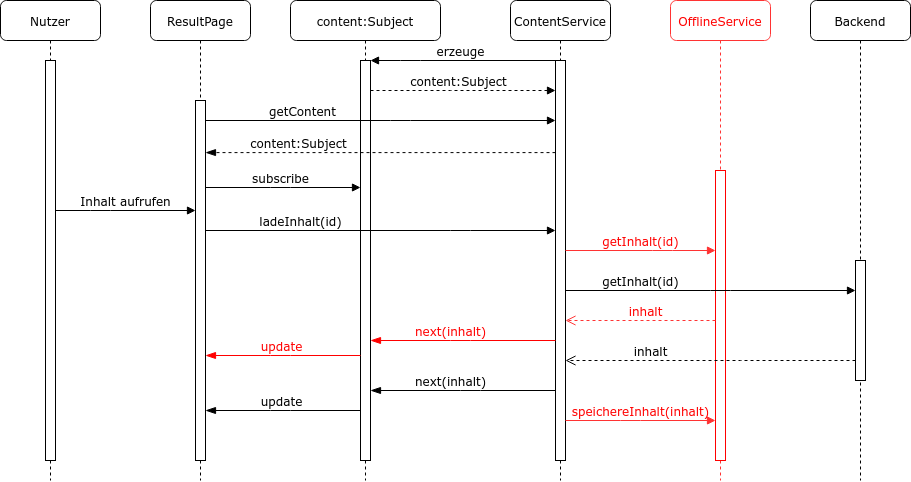

The diagram above was exported from draw.io. Its source (the exported page's mxGraphModel, read from the mxfile embedded in the PNG):
<mxGraphModel dx="1185" dy="638" grid="1" gridSize="10" guides="1" tooltips="1" connect="1" arrows="1" fold="1" page="1" pageScale="1" pageWidth="1100" pageHeight="850" background="#ffffff" math="0" shadow="0">
  <root>
    <mxCell id="0" />
    <mxCell id="1" parent="0" />
    <mxCell id="7baba1c4bc27f4b0-4" value="&lt;font color=&quot;#FF0000&quot;&gt;OfflineService&lt;/font&gt;" style="shape=umlLifeline;perimeter=lifelinePerimeter;whiteSpace=wrap;html=1;container=1;collapsible=0;recursiveResize=0;outlineConnect=0;rounded=1;shadow=0;comic=0;labelBackgroundColor=none;strokeWidth=1;fontFamily=Verdana;fontSize=12;align=center;strokeColor=#FF3333;" parent="1" vertex="1">
      <mxGeometry x="770" y="80" width="100" height="480" as="geometry" />
    </mxCell>
    <mxCell id="7baba1c4bc27f4b0-16" value="" style="html=1;points=[];perimeter=orthogonalPerimeter;rounded=0;shadow=0;comic=0;labelBackgroundColor=none;strokeWidth=1;fontFamily=Verdana;fontSize=12;align=center;strokeColor=#FF0000;" parent="7baba1c4bc27f4b0-4" vertex="1">
      <mxGeometry x="45" y="170" width="10" height="290" as="geometry" />
    </mxCell>
    <mxCell id="7baba1c4bc27f4b0-3" value="ContentService" style="shape=umlLifeline;perimeter=lifelinePerimeter;whiteSpace=wrap;html=1;container=1;collapsible=0;recursiveResize=0;outlineConnect=0;rounded=1;shadow=0;comic=0;labelBackgroundColor=none;strokeWidth=1;fontFamily=Verdana;fontSize=12;align=center;" parent="1" vertex="1">
      <mxGeometry x="610" y="80" width="100" height="480" as="geometry" />
    </mxCell>
    <mxCell id="7baba1c4bc27f4b0-13" value="" style="html=1;points=[];perimeter=orthogonalPerimeter;rounded=0;shadow=0;comic=0;labelBackgroundColor=none;strokeWidth=1;fontFamily=Verdana;fontSize=12;align=center;" parent="7baba1c4bc27f4b0-3" vertex="1">
      <mxGeometry x="45" y="60" width="10" height="400" as="geometry" />
    </mxCell>
    <mxCell id="clfGdowbfJ4DWbg2q3mD-18" value="content:Subject" style="shape=umlLifeline;perimeter=lifelinePerimeter;whiteSpace=wrap;html=1;container=1;collapsible=0;recursiveResize=0;outlineConnect=0;rounded=1;shadow=0;comic=0;labelBackgroundColor=none;strokeWidth=1;fontFamily=Verdana;fontSize=12;align=center;" parent="1" vertex="1">
      <mxGeometry x="390" y="80" width="150" height="480" as="geometry" />
    </mxCell>
    <mxCell id="clfGdowbfJ4DWbg2q3mD-20" value="" style="html=1;points=[];perimeter=orthogonalPerimeter;rounded=0;shadow=0;comic=0;labelBackgroundColor=none;strokeWidth=1;fontFamily=Verdana;fontSize=12;align=center;" parent="clfGdowbfJ4DWbg2q3mD-18" vertex="1">
      <mxGeometry x="70" y="60" width="10" height="400" as="geometry" />
    </mxCell>
    <mxCell id="7baba1c4bc27f4b0-2" value="ResultPage" style="shape=umlLifeline;perimeter=lifelinePerimeter;whiteSpace=wrap;html=1;container=1;collapsible=0;recursiveResize=0;outlineConnect=0;rounded=1;shadow=0;comic=0;labelBackgroundColor=none;strokeWidth=1;fontFamily=Verdana;fontSize=12;align=center;" parent="1" vertex="1">
      <mxGeometry x="250" y="80" width="100" height="480" as="geometry" />
    </mxCell>
    <mxCell id="7baba1c4bc27f4b0-10" value="" style="html=1;points=[];perimeter=orthogonalPerimeter;rounded=0;shadow=0;comic=0;labelBackgroundColor=none;strokeWidth=1;fontFamily=Verdana;fontSize=12;align=center;" parent="7baba1c4bc27f4b0-2" vertex="1">
      <mxGeometry x="45" y="100" width="10" height="360" as="geometry" />
    </mxCell>
    <mxCell id="7baba1c4bc27f4b0-5" value="Backend" style="shape=umlLifeline;perimeter=lifelinePerimeter;whiteSpace=wrap;html=1;container=1;collapsible=0;recursiveResize=0;outlineConnect=0;rounded=1;shadow=0;comic=0;labelBackgroundColor=none;strokeWidth=1;fontFamily=Verdana;fontSize=12;align=center;" parent="1" vertex="1">
      <mxGeometry x="910" y="80" width="100" height="480" as="geometry" />
    </mxCell>
    <mxCell id="7baba1c4bc27f4b0-19" value="" style="html=1;points=[];perimeter=orthogonalPerimeter;rounded=0;shadow=0;comic=0;labelBackgroundColor=none;strokeWidth=1;fontFamily=Verdana;fontSize=12;align=center;" parent="7baba1c4bc27f4b0-5" vertex="1">
      <mxGeometry x="45" y="260" width="10" height="120" as="geometry" />
    </mxCell>
    <mxCell id="7baba1c4bc27f4b0-8" value="Nutzer" style="shape=umlLifeline;perimeter=lifelinePerimeter;whiteSpace=wrap;html=1;container=1;collapsible=0;recursiveResize=0;outlineConnect=0;rounded=1;shadow=0;comic=0;labelBackgroundColor=none;strokeWidth=1;fontFamily=Verdana;fontSize=12;align=center;" parent="1" vertex="1">
      <mxGeometry x="100" y="80" width="100" height="480" as="geometry" />
    </mxCell>
    <mxCell id="7baba1c4bc27f4b0-9" value="" style="html=1;points=[];perimeter=orthogonalPerimeter;rounded=0;shadow=0;comic=0;labelBackgroundColor=none;strokeWidth=1;fontFamily=Verdana;fontSize=12;align=center;" parent="7baba1c4bc27f4b0-8" vertex="1">
      <mxGeometry x="45" y="60" width="10" height="400" as="geometry" />
    </mxCell>
    <mxCell id="7baba1c4bc27f4b0-14" value="&lt;div&gt;getContent&lt;/div&gt;" style="html=1;verticalAlign=bottom;endArrow=block;labelBackgroundColor=none;fontFamily=Verdana;fontSize=12;edgeStyle=elbowEdgeStyle;elbow=vertical;" parent="1" source="7baba1c4bc27f4b0-10" target="7baba1c4bc27f4b0-13" edge="1">
      <mxGeometry x="0.4688" y="-160" relative="1" as="geometry">
        <mxPoint x="305" y="261" as="sourcePoint" />
        <mxPoint x="625" y="261" as="targetPoint" />
        <Array as="points">
          <mxPoint x="500" y="200" />
          <mxPoint x="520" y="271" />
          <mxPoint x="540" y="247" />
        </Array>
        <mxPoint x="-160" y="-160" as="offset" />
      </mxGeometry>
    </mxCell>
    <mxCell id="clfGdowbfJ4DWbg2q3mD-2" value="Inhalt aufrufen" style="html=1;verticalAlign=bottom;endArrow=block;labelBackgroundColor=none;fontFamily=Verdana;fontSize=12;edgeStyle=elbowEdgeStyle;elbow=vertical;" parent="1" source="7baba1c4bc27f4b0-9" target="7baba1c4bc27f4b0-10" edge="1">
      <mxGeometry relative="1" as="geometry">
        <mxPoint x="160" y="220" as="sourcePoint" />
        <Array as="points">
          <mxPoint x="200" y="290" />
        </Array>
        <mxPoint x="295" y="183" as="targetPoint" />
      </mxGeometry>
    </mxCell>
    <mxCell id="clfGdowbfJ4DWbg2q3mD-3" value="ladeInhalt(id)" style="html=1;verticalAlign=bottom;endArrow=block;labelBackgroundColor=none;fontFamily=Verdana;fontSize=12;edgeStyle=elbowEdgeStyle;elbow=vertical;" parent="1" source="7baba1c4bc27f4b0-10" target="7baba1c4bc27f4b0-13" edge="1">
      <mxGeometry x="0.4571" y="-160" relative="1" as="geometry">
        <mxPoint x="305" y="307" as="sourcePoint" />
        <mxPoint x="625" y="307" as="targetPoint" />
        <Array as="points">
          <mxPoint x="560" y="310" />
          <mxPoint x="530" y="320" />
          <mxPoint x="540" y="317" />
        </Array>
        <mxPoint x="-160" y="-160" as="offset" />
      </mxGeometry>
    </mxCell>
    <mxCell id="clfGdowbfJ4DWbg2q3mD-4" value="&lt;font color=&quot;#FF0000&quot;&gt;next(inhalt)&lt;/font&gt;" style="html=1;verticalAlign=bottom;endArrow=blockThin;endSize=8;labelBackgroundColor=none;fontFamily=Verdana;fontSize=12;endFill=1;strokeColor=#FF0000;" parent="1" source="7baba1c4bc27f4b0-13" edge="1" target="clfGdowbfJ4DWbg2q3mD-20">
      <mxGeometry x="0.1351" relative="1" as="geometry">
        <mxPoint x="470" y="374" as="targetPoint" />
        <mxPoint x="625" y="374" as="sourcePoint" />
        <mxPoint as="offset" />
        <Array as="points">
          <mxPoint x="560" y="420" />
        </Array>
      </mxGeometry>
    </mxCell>
    <mxCell id="clfGdowbfJ4DWbg2q3mD-5" value="getInhalt(id)" style="html=1;verticalAlign=bottom;endArrow=block;labelBackgroundColor=none;fontFamily=Verdana;fontSize=12;edgeStyle=elbowEdgeStyle;elbow=vertical;" parent="1" target="7baba1c4bc27f4b0-19" edge="1" source="7baba1c4bc27f4b0-13">
      <mxGeometry x="0.069" y="-80" relative="1" as="geometry">
        <mxPoint x="665" y="654" as="sourcePoint" />
        <mxPoint x="755" y="654" as="targetPoint" />
        <Array as="points">
          <mxPoint x="820" y="370" />
        </Array>
        <mxPoint x="-80" y="-80" as="offset" />
      </mxGeometry>
    </mxCell>
    <mxCell id="clfGdowbfJ4DWbg2q3mD-6" value="inhalt" style="html=1;verticalAlign=bottom;endArrow=open;dashed=1;endSize=8;labelBackgroundColor=none;fontFamily=Verdana;fontSize=12;" parent="1" source="7baba1c4bc27f4b0-19" edge="1" target="7baba1c4bc27f4b0-13">
      <mxGeometry x="0.4138" relative="1" as="geometry">
        <mxPoint x="665" y="686.97" as="targetPoint" />
        <mxPoint x="754" y="694.99" as="sourcePoint" />
        <mxPoint as="offset" />
        <Array as="points">
          <mxPoint x="830" y="440" />
        </Array>
      </mxGeometry>
    </mxCell>
    <mxCell id="clfGdowbfJ4DWbg2q3mD-7" value="&lt;font color=&quot;#FF0000&quot;&gt;getInhalt(id)&lt;/font&gt;" style="html=1;verticalAlign=bottom;endArrow=block;labelBackgroundColor=none;fontFamily=Verdana;fontSize=12;edgeStyle=elbowEdgeStyle;elbow=vertical;strokeColor=#FF3333;" parent="1" target="7baba1c4bc27f4b0-16" edge="1">
      <mxGeometry relative="1" as="geometry">
        <mxPoint x="665" y="330" as="sourcePoint" />
        <mxPoint x="767" y="191" as="targetPoint" />
        <mxPoint as="offset" />
        <Array as="points">
          <mxPoint x="762" y="330" />
        </Array>
      </mxGeometry>
    </mxCell>
    <mxCell id="clfGdowbfJ4DWbg2q3mD-9" value="&lt;font color=&quot;#FF0000&quot;&gt;inhalt&lt;/font&gt;" style="html=1;verticalAlign=bottom;endArrow=open;dashed=1;endSize=8;labelBackgroundColor=none;fontFamily=Verdana;fontSize=12;strokeColor=#FF3333;" parent="1" source="7baba1c4bc27f4b0-16" edge="1" target="7baba1c4bc27f4b0-13">
      <mxGeometry x="-0.0615" relative="1" as="geometry">
        <mxPoint x="667" y="364.98" as="targetPoint" />
        <mxPoint x="818" y="231.99" as="sourcePoint" />
        <mxPoint as="offset" />
        <Array as="points">
          <mxPoint x="760" y="400" />
        </Array>
      </mxGeometry>
    </mxCell>
    <mxCell id="clfGdowbfJ4DWbg2q3mD-21" value="erzeuge" style="html=1;verticalAlign=bottom;endArrow=block;labelBackgroundColor=none;fontFamily=Verdana;fontSize=12;edgeStyle=elbowEdgeStyle;elbow=vertical;" parent="1" source="7baba1c4bc27f4b0-13" target="clfGdowbfJ4DWbg2q3mD-20" edge="1">
      <mxGeometry x="0.5676" y="-50" relative="1" as="geometry">
        <mxPoint x="315" y="196" as="sourcePoint" />
        <mxPoint x="635" y="196" as="targetPoint" />
        <Array as="points">
          <mxPoint x="510" y="140" />
          <mxPoint x="550" y="160" />
        </Array>
        <mxPoint x="50" y="50" as="offset" />
      </mxGeometry>
    </mxCell>
    <mxCell id="clfGdowbfJ4DWbg2q3mD-23" value="content:Subject" style="html=1;verticalAlign=bottom;endArrow=block;labelBackgroundColor=none;fontFamily=Verdana;fontSize=12;edgeStyle=elbowEdgeStyle;elbow=vertical;dashed=1;" parent="1" source="clfGdowbfJ4DWbg2q3mD-20" target="7baba1c4bc27f4b0-13" edge="1">
      <mxGeometry x="0.1613" y="-20" relative="1" as="geometry">
        <mxPoint x="315" y="196" as="sourcePoint" />
        <mxPoint x="635" y="196" as="targetPoint" />
        <Array as="points">
          <mxPoint x="560" y="170" />
          <mxPoint x="510" y="162" />
          <mxPoint x="470" y="190" />
          <mxPoint x="550" y="196" />
        </Array>
        <mxPoint x="-20" y="-20" as="offset" />
      </mxGeometry>
    </mxCell>
    <mxCell id="clfGdowbfJ4DWbg2q3mD-24" value="content:Subject" style="html=1;verticalAlign=bottom;endArrow=blockThin;endSize=8;labelBackgroundColor=none;fontFamily=Verdana;fontSize=12;endFill=1;entryX=1;entryY=0.182;entryDx=0;entryDy=0;entryPerimeter=0;dashed=1;" parent="1" edge="1">
      <mxGeometry x="0.4688" relative="1" as="geometry">
        <mxPoint x="305" y="232.0999999999999" as="targetPoint" />
        <mxPoint x="655" y="232.0999999999999" as="sourcePoint" />
        <mxPoint as="offset" />
      </mxGeometry>
    </mxCell>
    <mxCell id="clfGdowbfJ4DWbg2q3mD-25" value="subscribe" style="html=1;verticalAlign=bottom;endArrow=block;labelBackgroundColor=none;fontFamily=Verdana;fontSize=12;edgeStyle=elbowEdgeStyle;elbow=vertical;" parent="1" source="7baba1c4bc27f4b0-10" target="clfGdowbfJ4DWbg2q3mD-20" edge="1">
      <mxGeometry x="-0.0323" relative="1" as="geometry">
        <mxPoint x="315" y="210" as="sourcePoint" />
        <mxPoint x="635" y="210" as="targetPoint" />
        <Array as="points">
          <mxPoint x="380" y="267" />
          <mxPoint x="530" y="281" />
          <mxPoint x="550" y="257" />
        </Array>
        <mxPoint as="offset" />
      </mxGeometry>
    </mxCell>
    <mxCell id="clfGdowbfJ4DWbg2q3mD-26" value="&lt;font color=&quot;#FF0000&quot;&gt;update&lt;/font&gt;" style="html=1;verticalAlign=bottom;endArrow=blockThin;endSize=8;labelBackgroundColor=none;fontFamily=Verdana;fontSize=12;endFill=1;strokeColor=#FF0000;" parent="1" source="clfGdowbfJ4DWbg2q3mD-20" target="7baba1c4bc27f4b0-10" edge="1">
      <mxGeometry x="0.0196" relative="1" as="geometry">
        <mxPoint x="480" y="384" as="targetPoint" />
        <mxPoint x="635" y="384" as="sourcePoint" />
        <mxPoint as="offset" />
        <Array as="points">
          <mxPoint x="380" y="435" />
        </Array>
      </mxGeometry>
    </mxCell>
    <mxCell id="eBlvV-D__DghrVz2XfVF-1" value="next(inhalt)" style="html=1;verticalAlign=bottom;endArrow=blockThin;endSize=8;labelBackgroundColor=none;fontFamily=Verdana;fontSize=12;endFill=1;" edge="1" parent="1" source="7baba1c4bc27f4b0-13" target="clfGdowbfJ4DWbg2q3mD-20">
      <mxGeometry x="0.1351" relative="1" as="geometry">
        <mxPoint x="480" y="430" as="targetPoint" />
        <mxPoint x="665" y="430" as="sourcePoint" />
        <mxPoint as="offset" />
        <Array as="points">
          <mxPoint x="570" y="470" />
        </Array>
      </mxGeometry>
    </mxCell>
    <mxCell id="eBlvV-D__DghrVz2XfVF-2" value="update" style="html=1;verticalAlign=bottom;endArrow=blockThin;endSize=8;labelBackgroundColor=none;fontFamily=Verdana;fontSize=12;endFill=1;" edge="1" parent="1" source="clfGdowbfJ4DWbg2q3mD-20" target="7baba1c4bc27f4b0-10">
      <mxGeometry x="0.0196" relative="1" as="geometry">
        <mxPoint x="316" y="443.14999999999986" as="targetPoint" />
        <mxPoint x="470" y="443.14999999999986" as="sourcePoint" />
        <mxPoint as="offset" />
        <Array as="points">
          <mxPoint x="380" y="490" />
        </Array>
      </mxGeometry>
    </mxCell>
    <mxCell id="eBlvV-D__DghrVz2XfVF-3" value="&lt;font color=&quot;#FF0000&quot;&gt;speichereInhalt(inhalt)&lt;/font&gt;" style="html=1;verticalAlign=bottom;endArrow=block;labelBackgroundColor=none;fontFamily=Verdana;fontSize=12;edgeStyle=elbowEdgeStyle;elbow=vertical;strokeColor=#FF3333;" edge="1" parent="1" source="7baba1c4bc27f4b0-13" target="7baba1c4bc27f4b0-16">
      <mxGeometry relative="1" as="geometry">
        <mxPoint x="675" y="340" as="sourcePoint" />
        <mxPoint x="862.0000000000002" y="340" as="targetPoint" />
        <mxPoint as="offset" />
        <Array as="points">
          <mxPoint x="730" y="500" />
          <mxPoint x="780" y="500" />
        </Array>
      </mxGeometry>
    </mxCell>
  </root>
</mxGraphModel>